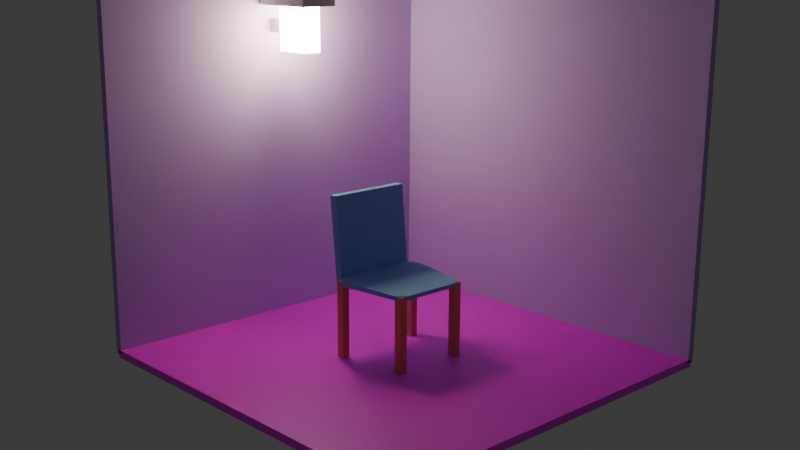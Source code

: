 # Source: untitled.blend  (saved by Blender 4.1.23; exported with 4.5.12 LTS)
import bpy
from mathutils import Matrix  # noqa: F401  (used for matrix-valued properties, if any)

bpy.ops.wm.read_factory_settings(use_empty=True)
scene = bpy.context.scene
scene.name = 'Scene'

# ---- collections
col_collection = bpy.data.collections.new('Collection'); scene.collection.children.link(col_collection)

# ---- images (referenced by path relative to the original .blend; pixels are not part of the script)
import os
ASSET_DIR = os.environ.get("B2B_ASSET_DIR", "")  # directory of the original .blend (textures are referenced by path, not embedded)
HERE = os.path.dirname(os.path.abspath(__file__))  # packed textures are extracted next to this script under _unpacked/

def load_image(name, relpath, width, height, colorspace="sRGB"):
    """Load a texture the original file referenced (path relative to the .blend, or extracted next to this script)."""
    p = next((c for c in (os.path.join(HERE, relpath), os.path.join(ASSET_DIR, relpath)) if relpath and os.path.exists(c)), "")
    if p:
        img = bpy.data.images.load(p, check_existing=True)
        img.name = name
    else:  # same state as the original file: an image datablock whose file is absent (Cycles renders it pink)
        img = bpy.data.images.new(name, width, height)
        img.source = "FILE"
        img.filepath = "//" + (relpath or name)
    img.colorspace_settings.name = colorspace
    return img
img_laminate_floor_03_diff_8k_png = load_image('laminate_floor_03_diff_8k.png', '', 1024, 1024, 'sRGB')

# ---- materials (node trees are filled in below, after node groups)
mat_material_002 = bpy.data.materials.new('Material.002')
mat_material_001 = bpy.data.materials.new('Material.001')
mat_material_003 = bpy.data.materials.new('Material.003')
mat_material_004 = bpy.data.materials.new('Material.004')
mat_material_005 = bpy.data.materials.new('Material.005')

# ---- material node trees
mat_material_002.use_nodes = True; mat_material_002.node_tree.nodes.clear()
_N = mat_material_002.node_tree.nodes; _L = mat_material_002.node_tree.links
n0 = _N.new('ShaderNodeBsdfPrincipled'); n0.name = 'Principled BSDF'; n0.location = (10, 300)
n1 = _N.new('ShaderNodeOutputMaterial'); n1.name = 'Material Output'; n1.location = (300, 300)
n2 = _N.new('ShaderNodeTexImage'); n2.name = 'Image Texture'; n2.location = (-520, 293)
n2.image = img_laminate_floor_03_diff_8k_png
n3 = _N.new('ShaderNodeMapping'); n3.name = 'Mapping'; n3.location = (-785, 315)
n4 = _N.new('ShaderNodeTexCoord'); n4.name = 'Texture Coordinate'; n4.location = (-984, 266)
_L.new(n0.outputs[0], n1.inputs[0])
_L.new(n2.outputs[0], n0.inputs[0])
_L.new(n3.outputs[0], n2.inputs[0])
_L.new(n4.outputs[2], n3.inputs[0])
n1.is_active_output = True
mat_material_001.use_nodes = True; mat_material_001.node_tree.nodes.clear()
_N = mat_material_001.node_tree.nodes; _L = mat_material_001.node_tree.links
n0 = _N.new('ShaderNodeBsdfPrincipled'); n0.name = 'Principled BSDF'; n0.location = (66, 296)
n0.subsurface_method = 'RANDOM_WALK_SKIN'
n0.inputs[0].default_value = (0.5735, 0.352, 0.8, 1.0)
n0.inputs[2].default_value = 1.0
n0.inputs[3].default_value = 1.0
n0.inputs[9].default_value = (0.0, 0.0, 100.0)
n0.inputs[10].default_value = 10.0
n0.inputs[11].default_value = 1.01
n0.inputs[13].default_value = 0.0
n0.inputs[20].default_value = 0.0
n0.inputs[21].default_value = 4.0
n0.inputs[24].default_value = 1.0
n0.inputs[25].default_value = 0.0
n1 = _N.new('ShaderNodeOutputMaterial'); n1.name = 'Material Output'; n1.location = (356, 296)
_L.new(n0.outputs[0], n1.inputs[0])
n1.is_active_output = True
mat_material_003.use_nodes = True; mat_material_003.node_tree.nodes.clear()
_N = mat_material_003.node_tree.nodes; _L = mat_material_003.node_tree.links
n0 = _N.new('ShaderNodeBsdfPrincipled'); n0.name = 'Principled BSDF'; n0.location = (10, 300)
n0.inputs[0].default_value = (0.7778, 0.8, 0.4632, 1.0)
n0.inputs[27].default_value = (0.9933, 1.0, 0.5684, 1.0)
n0.inputs[28].default_value = 50.2
n1 = _N.new('ShaderNodeOutputMaterial'); n1.name = 'Material Output'; n1.location = (300, 300)
_L.new(n0.outputs[0], n1.inputs[0])
n1.is_active_output = True
mat_material_004.use_nodes = True; mat_material_004.node_tree.nodes.clear()
_N = mat_material_004.node_tree.nodes; _L = mat_material_004.node_tree.links
n0 = _N.new('ShaderNodeBsdfPrincipled'); n0.name = 'Principled BSDF'; n0.location = (10, 300)
n0.inputs[0].default_value = (0.2463, 0.4284, 0.8002, 1.0)
n0.inputs[2].default_value = 1.0
n1 = _N.new('ShaderNodeOutputMaterial'); n1.name = 'Material Output'; n1.location = (300, 300)
_L.new(n0.outputs[0], n1.inputs[0])
n1.is_active_output = True
mat_material_005.use_nodes = True; mat_material_005.node_tree.nodes.clear()
_N = mat_material_005.node_tree.nodes; _L = mat_material_005.node_tree.links
n0 = _N.new('ShaderNodeBsdfPrincipled'); n0.name = 'Principled BSDF'; n0.location = (10, 300)
n0.inputs[0].default_value = (0.8004, 0.2591, 0.168, 1.0)
n1 = _N.new('ShaderNodeOutputMaterial'); n1.name = 'Material Output'; n1.location = (300, 300)
_L.new(n0.outputs[0], n1.inputs[0])
n1.is_active_output = True

# ---- world
world_world = bpy.data.worlds.new('World'); scene.world = world_world
world_world.use_nodes = True; world_world.node_tree.nodes.clear()
_N = world_world.node_tree.nodes; _L = world_world.node_tree.links
n0 = _N.new('ShaderNodeOutputWorld'); n0.name = 'World Output'; n0.location = (300, 300)
n1 = _N.new('ShaderNodeBackground'); n1.name = 'Background'; n1.location = (10, 300)
n1.inputs[0].default_value = (0.05088, 0.05088, 0.05088, 1.0)
_L.new(n1.outputs[0], n0.inputs[0])
n0.is_active_output = True
world_world.color = (0.05088, 0.05088, 0.05088)
world_world.use_sun_shadow = False
world_world.sun_shadow_jitter_overblur = 0.0

# ---- cameras
cam_camera = bpy.data.cameras.new('Camera')
cam_camera.clip_end = 100.0
cam_camera.ortho_scale = 7.314

# ---- meshes
me_cube = bpy.data.meshes.new('Cube')
me_cube.from_pydata([(1.0, 1.0, 1.0), (1.0, 1.0, -1.0), (1.0, -1.0, 1.0), (1.0, -1.0, -1.0), (-1.0, 1.0, 1.0), (-1.0, 1.0, -1.0), (-1.0, -1.0, 1.0), (-1.0, -1.0, -1.0)], [], [(0, 4, 6, 2), (3, 2, 6, 7), (7, 6, 4, 5), (5, 1, 3, 7), (1, 0, 2, 3), (5, 4, 0, 1)])
_uv = me_cube.uv_layers.new(name='UVMap')
_uv.uv.foreach_set('vector', [0.0007285, 0.001694, 0.9991, -0.002011, 0.9984, 0.9999, -0.0001976, 1.0, 0.375, 0.75, 0.625, 0.75, 0.625, 1.0, 0.375, 1.0, 0.375, 0.0, 0.625, 0.0, 0.625, 0.25, 0.375, 0.25, 0.125, 0.5, 0.375, 0.5, 0.375, 0.75, 0.125, 0.75, 0.375, 0.5, 0.625, 0.5, 0.625, 0.75, 0.375, 0.75, 0.375, 0.25, 0.625, 0.25, 0.625, 0.5, 0.375, 0.5])
me_cube.materials.append(mat_material_002)
me_cube.use_mirror_vertex_groups = False
me_cube.update()
me_cube_001 = bpy.data.meshes.new('Cube.001')
me_cube_001.from_pydata([(1.0, 1.0, 1.0), (1.0, 1.0, -1.0), (1.0, -1.0, 1.0), (1.0, -1.0, -1.0), (-1.0, 1.0, 1.0), (-1.0, 1.0, -1.0), (-1.0, -1.0, 1.0), (-1.0, -1.0, -1.0)], [], [(0, 4, 6, 2), (3, 2, 6, 7), (7, 6, 4, 5), (5, 1, 3, 7), (1, 0, 2, 3), (5, 4, 0, 1)])
_uv = me_cube_001.uv_layers.new(name='UVMap')
_uv.uv.foreach_set('vector', [0.625, 0.5, 0.875, 0.5, 0.875, 0.75, 0.625, 0.75, 0.375, 0.75, 0.625, 0.75, 0.625, 1.0, 0.375, 1.0, 0.375, 0.0, 0.625, 0.0, 0.625, 0.25, 0.375, 0.25, 0.125, 0.5, 0.375, 0.5, 0.375, 0.75, 0.125, 0.75, 0.375, 0.5, 0.625, 0.5, 0.625, 0.75, 0.375, 0.75, 0.375, 0.25, 0.625, 0.25, 0.625, 0.5, 0.375, 0.5])
me_cube_001.materials.append(mat_material_001)
me_cube_001.use_mirror_vertex_groups = False
me_cube_001.update()
me_cube_002 = bpy.data.meshes.new('Cube.002')
me_cube_002.from_pydata([(1.0, 1.0, 1.0), (1.0, 1.0, -1.0), (1.0, -1.0, 1.0), (1.0, -1.0, -1.0), (-1.0, 1.0, 1.0), (-1.0, 1.0, -1.0), (-1.0, -1.0, 1.0), (-1.0, -1.0, -1.0)], [], [(0, 4, 6, 2), (3, 2, 6, 7), (7, 6, 4, 5), (5, 1, 3, 7), (1, 0, 2, 3), (5, 4, 0, 1)])
_uv = me_cube_002.uv_layers.new(name='UVMap')
_uv.uv.foreach_set('vector', [0.625, 0.5, 0.875, 0.5, 0.875, 0.75, 0.625, 0.75, 0.375, 0.75, 0.625, 0.75, 0.625, 1.0, 0.375, 1.0, 0.375, 0.0, 0.625, 0.0, 0.625, 0.25, 0.375, 0.25, 0.125, 0.5, 0.375, 0.5, 0.375, 0.75, 0.125, 0.75, 0.375, 0.5, 0.625, 0.5, 0.625, 0.75, 0.375, 0.75, 0.375, 0.25, 0.625, 0.25, 0.625, 0.5, 0.375, 0.5])
me_cube_002.materials.append(mat_material_001)
me_cube_002.use_mirror_vertex_groups = False
me_cube_002.update()
me_cube_003 = bpy.data.meshes.new('Cube.003')
me_cube_003.from_pydata([(-1.0, -1.0, -1.0), (-1.0, -1.0, 1.0), (-1.0, 1.0, -1.0), (-1.0, 1.0, 1.0), (1.0, -1.0, -1.0), (1.0, -1.0, 1.0), (1.0, 1.0, -1.0), (1.0, 1.0, 1.0)], [], [(0, 1, 3, 2), (2, 3, 7, 6), (6, 7, 5, 4), (4, 5, 1, 0), (2, 6, 4, 0), (7, 3, 1, 5)])
_uv = me_cube_003.uv_layers.new(name='UVMap')
_uv.uv.foreach_set('vector', [0.375, 0.0, 0.625, 0.0, 0.625, 0.25, 0.375, 0.25, 0.375, 0.25, 0.625, 0.25, 0.625, 0.5, 0.375, 0.5, 0.375, 0.5, 0.625, 0.5, 0.625, 0.75, 0.375, 0.75, 0.375, 0.75, 0.625, 0.75, 0.625, 1.0, 0.375, 1.0, 0.125, 0.5, 0.375, 0.5, 0.375, 0.75, 0.125, 0.75, 0.625, 0.5, 0.875, 0.5, 0.875, 0.75, 0.625, 0.75])
me_cube_003.update()
me_cube_004 = bpy.data.meshes.new('Cube.004')
me_cube_004.from_pydata([(-1.0, -1.0, -1.0), (-1.0, -1.0, 1.0), (-1.0, 1.0, -1.0), (-1.0, 1.0, 1.0), (1.0, -1.0, -1.0), (1.0, -1.0, 1.0), (1.0, 1.0, -1.0), (1.0, 1.0, 1.0)], [], [(0, 1, 3, 2), (2, 3, 7, 6), (6, 7, 5, 4), (4, 5, 1, 0), (2, 6, 4, 0), (7, 3, 1, 5)])
_uv = me_cube_004.uv_layers.new(name='UVMap')
_uv.uv.foreach_set('vector', [0.375, 0.0, 0.625, 0.0, 0.625, 0.25, 0.375, 0.25, 0.375, 0.25, 0.625, 0.25, 0.625, 0.5, 0.375, 0.5, 0.375, 0.5, 0.625, 0.5, 0.625, 0.75, 0.375, 0.75, 0.375, 0.75, 0.625, 0.75, 0.625, 1.0, 0.375, 1.0, 0.125, 0.5, 0.375, 0.5, 0.375, 0.75, 0.125, 0.75, 0.625, 0.5, 0.875, 0.5, 0.875, 0.75, 0.625, 0.75])
me_cube_004.materials.append(mat_material_003)
me_cube_004.update()
me_cube_005 = bpy.data.meshes.new('Cube.005')
me_cube_005.from_pydata([(-1.0, -1.0, -1.0), (-1.0, -1.0, 1.0), (-1.0, 1.0, -1.0), (-1.0, 1.0, 1.0), (1.0, -1.0, -1.0), (1.0, -1.0, 1.0), (1.0, 1.0, -1.0), (1.0, 1.0, 1.0)], [], [(0, 1, 3, 2), (2, 3, 7, 6), (6, 7, 5, 4), (4, 5, 1, 0), (2, 6, 4, 0), (7, 3, 1, 5)])
_uv = me_cube_005.uv_layers.new(name='UVMap')
_uv.uv.foreach_set('vector', [0.375, 0.0, 0.625, 0.0, 0.625, 0.25, 0.375, 0.25, 0.375, 0.25, 0.625, 0.25, 0.625, 0.5, 0.375, 0.5, 0.375, 0.5, 0.625, 0.5, 0.625, 0.75, 0.375, 0.75, 0.375, 0.75, 0.625, 0.75, 0.625, 1.0, 0.375, 1.0, 0.125, 0.5, 0.375, 0.5, 0.375, 0.75, 0.125, 0.75, 0.625, 0.5, 0.875, 0.5, 0.875, 0.75, 0.625, 0.75])
me_cube_005.update()
me_cube_006 = bpy.data.meshes.new('Cube.006')
me_cube_006.from_pydata([(1.0, -0.8, -1.698), (0.8022, -1.03, -1.727), (0.9316, -0.8795, -1.708), (0.8707, -0.9502, -1.717), (0.8022, -1.03, 0.3319), (1.0, -0.8, 0.3022), (0.8707, -0.9502, 0.3216), (0.9316, -0.8795, 0.3125), (0.8022, 1.03, -1.727), (1.0, 0.8, -1.698), (0.8707, 0.9502, -1.717), (0.9316, 0.8795, -1.708), (1.0, 0.8, 0.3022), (0.8022, 1.03, 0.3319), (0.9316, 0.8795, 0.3125), (0.8707, 0.9502, 0.3216), (-1.0, 1.1, -1.3), (-0.8022, 1.27, -1.27), (-0.9316, 1.159, -1.29), (-0.8707, 1.211, -1.281), (-0.8022, 1.27, 1.27), (-1.0, 1.1, 1.3), (-0.8707, 1.211, 1.281), (-0.9316, 1.159, 1.29), (-0.8022, -1.27, -1.27), (-1.0, -1.1, -1.3), (-0.8707, -1.211, -1.281), (-0.9316, -1.159, -1.29), (-1.0, -1.1, 1.3), (-0.8022, -1.27, 1.27), (-0.9316, -1.159, 1.29), (-0.8707, -1.211, 1.281), (-1.02, 1.1, -1.3), (-1.02, 1.1, 1.3), (-1.02, -1.1, 1.3), (-1.02, -1.1, -1.3), (-1.22, 1.1, -1.3), (-1.22, 1.1, 1.3), (-1.22, -1.1, 1.3), (-1.22, -1.1, -1.3), (-1.22, -1.1, 41.3), (-1.22, 1.1, 41.3), (-1.42, -1.1, 41.3), (-1.42, 1.1, 41.3)], [], [(17, 20, 13, 8), (9, 12, 5, 0), (16, 18, 19, 17, 8, 10, 11, 9, 0, 2, 3, 1, 24, 26, 27, 25), (4, 1, 3, 6), (6, 3, 2, 7), (7, 2, 0, 5), (12, 9, 11, 14), (14, 11, 10, 15), (15, 10, 8, 13), (1, 4, 29, 24), (20, 17, 19, 22), (22, 19, 18, 23), (23, 18, 16, 21), (12, 14, 15, 13, 20, 22, 23, 21, 28, 30, 31, 29, 4, 6, 7, 5), (24, 29, 31, 26), (26, 31, 30, 27), (27, 30, 28, 25), (28, 21, 33, 34), (35, 34, 38, 39), (25, 28, 34, 35), (16, 25, 35, 32), (21, 16, 32, 33), (39, 38, 37, 36), (32, 35, 39, 36), (33, 32, 36, 37), (38, 34, 40, 42), (40, 41, 43, 42), (33, 37, 43, 41), (37, 38, 42, 43), (34, 33, 41, 40)])
_uv = me_cube_006.uv_layers.new(name='UVMap')
_uv.uv.foreach_set('vector', [0.375, 0.2747, 0.625, 0.2747, 0.625, 0.4753, 0.375, 0.4753, 0.375, 0.525, 0.625, 0.525, 0.625, 0.725, 0.375, 0.725, 0.125, 0.5192, 0.1336, 0.513, 0.1412, 0.507, 0.1497, 0.5, 0.3503, 0.5, 0.3588, 0.508, 0.3664, 0.5157, 0.375, 0.525, 0.375, 0.725, 0.3664, 0.7343, 0.3588, 0.742, 0.3503, 0.75, 0.1497, 0.75, 0.1412, 0.743, 0.1336, 0.737, 0.125, 0.7308, 0.625, 0.7747, 0.375, 0.7747, 0.3748, 0.7649, 0.6252, 0.7649, 0.6252, 0.7649, 0.3748, 0.7649, 0.3737, 0.7349, 0.6263, 0.7349, 0.6263, 0.7349, 0.3737, 0.7349, 0.375, 0.725, 0.625, 0.725, 0.625, 0.525, 0.375, 0.525, 0.3737, 0.5151, 0.6263, 0.5151, 0.6263, 0.5151, 0.3737, 0.5151, 0.3748, 0.4851, 0.6252, 0.4851, 0.6252, 0.4851, 0.3748, 0.4851, 0.375, 0.4753, 0.625, 0.4753, 0.375, 0.7747, 0.625, 0.7747, 0.625, 0.9753, 0.375, 0.9753, 0.625, 0.2747, 0.375, 0.2747, 0.3748, 0.2674, 0.6252, 0.2674, 0.6252, 0.2674, 0.3748, 0.2674, 0.376, 0.2364, 0.624, 0.2364, 0.624, 0.2364, 0.376, 0.2364, 0.375, 0.2308, 0.625, 0.2308, 0.625, 0.525, 0.6336, 0.5157, 0.6412, 0.508, 0.6497, 0.5, 0.8503, 0.5, 0.8588, 0.507, 0.8664, 0.513, 0.875, 0.5192, 0.875, 0.7308, 0.8664, 0.737, 0.8588, 0.743, 0.8503, 0.75, 0.6497, 0.75, 0.6412, 0.742, 0.6336, 0.7343, 0.625, 0.725, 0.375, 0.9753, 0.625, 0.9753, 0.6231, 1.0, 0.3769, 1.0, 0.3769, 0.0, 0.6231, 0.0, 0.624, 0.01356, 0.376, 0.01356, 0.376, 0.01356, 0.624, 0.01356, 0.625, 0.01923, 0.375, 0.01923, 0.875, 0.7308, 0.875, 0.5192, 0.875, 0.5192, 0.875, 0.7308, 0.375, 0.01923, 0.625, 0.01923, 0.625, 0.01923, 0.375, 0.01923, 0.375, 0.01923, 0.625, 0.01923, 0.625, 0.01923, 0.375, 0.01923, 0.125, 0.5192, 0.125, 0.7308, 0.125, 0.7308, 0.125, 0.5192, 0.625, 0.2308, 0.375, 0.2308, 0.375, 0.2308, 0.625, 0.2308, 0.375, 0.01923, 0.625, 0.01923, 0.625, 0.2308, 0.375, 0.2308, 0.125, 0.5192, 0.125, 0.7308, 0.125, 0.7308, 0.125, 0.5192, 0.625, 0.2308, 0.375, 0.2308, 0.375, 0.2308, 0.625, 0.2308, 0.625, 0.01923, 0.625, 0.01923, 0.625, 0.01923, 0.625, 0.01923, 0.875, 0.7308, 0.875, 0.5192, 0.875, 0.5192, 0.875, 0.7308, 0.625, 0.2308, 0.625, 0.2308, 0.625, 0.2308, 0.625, 0.2308, 0.625, 0.2308, 0.625, 0.01923, 0.625, 0.01923, 0.625, 0.2308, 0.875, 0.7308, 0.875, 0.5192, 0.875, 0.5192, 0.875, 0.7308])
me_cube_006.materials.append(mat_material_004)
me_cube_006.update()
me_cube_007 = bpy.data.meshes.new('Cube.007')
me_cube_007.from_pydata([(-1.0, -1.0, -1.0), (-1.0, -1.0, 1.0), (-1.0, 1.0, -1.0), (-1.0, 1.0, 1.0), (1.0, -1.0, -1.0), (1.0, -1.0, 1.0), (1.0, 1.0, -1.0), (1.0, 1.0, 1.0)], [], [(0, 1, 3, 2), (2, 3, 7, 6), (6, 7, 5, 4), (4, 5, 1, 0), (2, 6, 4, 0), (7, 3, 1, 5)])
_uv = me_cube_007.uv_layers.new(name='UVMap')
_uv.uv.foreach_set('vector', [0.375, 0.0, 0.625, 0.0, 0.625, 0.25, 0.375, 0.25, 0.375, 0.25, 0.625, 0.25, 0.625, 0.5, 0.375, 0.5, 0.375, 0.5, 0.625, 0.5, 0.625, 0.75, 0.375, 0.75, 0.375, 0.75, 0.625, 0.75, 0.625, 1.0, 0.375, 1.0, 0.125, 0.5, 0.375, 0.5, 0.375, 0.75, 0.125, 0.75, 0.625, 0.5, 0.875, 0.5, 0.875, 0.75, 0.625, 0.75])
me_cube_007.materials.append(mat_material_005)
me_cube_007.update()
me_cube_008 = bpy.data.meshes.new('Cube.008')
me_cube_008.from_pydata([(-1.0, -1.0, -1.0), (-1.0, -1.0, 1.0), (-1.0, 1.0, -1.0), (-1.0, 1.0, 1.0), (1.0, -1.0, -1.0), (1.0, -1.0, 1.0), (1.0, 1.0, -1.0), (1.0, 1.0, 1.0)], [], [(0, 1, 3, 2), (2, 3, 7, 6), (6, 7, 5, 4), (4, 5, 1, 0), (2, 6, 4, 0), (7, 3, 1, 5)])
_uv = me_cube_008.uv_layers.new(name='UVMap')
_uv.uv.foreach_set('vector', [0.375, 0.0, 0.625, 0.0, 0.625, 0.25, 0.375, 0.25, 0.375, 0.25, 0.625, 0.25, 0.625, 0.5, 0.375, 0.5, 0.375, 0.5, 0.625, 0.5, 0.625, 0.75, 0.375, 0.75, 0.375, 0.75, 0.625, 0.75, 0.625, 1.0, 0.375, 1.0, 0.125, 0.5, 0.375, 0.5, 0.375, 0.75, 0.125, 0.75, 0.625, 0.5, 0.875, 0.5, 0.875, 0.75, 0.625, 0.75])
me_cube_008.materials.append(mat_material_005)
me_cube_008.update()
me_cube_009 = bpy.data.meshes.new('Cube.009')
me_cube_009.from_pydata([(-1.0, -1.0, -1.0), (-1.0, -1.0, 1.0), (-1.0, 1.0, -1.0), (-1.0, 1.0, 1.0), (1.0, -1.0, -1.0), (1.0, -1.0, 1.0), (1.0, 1.0, -1.0), (1.0, 1.0, 1.0)], [], [(0, 1, 3, 2), (2, 3, 7, 6), (6, 7, 5, 4), (4, 5, 1, 0), (2, 6, 4, 0), (7, 3, 1, 5)])
_uv = me_cube_009.uv_layers.new(name='UVMap')
_uv.uv.foreach_set('vector', [0.375, 0.0, 0.625, 0.0, 0.625, 0.25, 0.375, 0.25, 0.375, 0.25, 0.625, 0.25, 0.625, 0.5, 0.375, 0.5, 0.375, 0.5, 0.625, 0.5, 0.625, 0.75, 0.375, 0.75, 0.375, 0.75, 0.625, 0.75, 0.625, 1.0, 0.375, 1.0, 0.125, 0.5, 0.375, 0.5, 0.375, 0.75, 0.125, 0.75, 0.625, 0.5, 0.875, 0.5, 0.875, 0.75, 0.625, 0.75])
me_cube_009.materials.append(mat_material_005)
me_cube_009.update()
me_cube_010 = bpy.data.meshes.new('Cube.010')
me_cube_010.from_pydata([(-1.0, -1.0, -1.0), (-1.0, -1.0, 1.0), (-1.0, 1.0, -1.0), (-1.0, 1.0, 1.0), (1.0, -1.0, -1.0), (1.0, -1.0, 1.0), (1.0, 1.0, -1.0), (1.0, 1.0, 1.0)], [], [(0, 1, 3, 2), (2, 3, 7, 6), (6, 7, 5, 4), (4, 5, 1, 0), (2, 6, 4, 0), (7, 3, 1, 5)])
_uv = me_cube_010.uv_layers.new(name='UVMap')
_uv.uv.foreach_set('vector', [0.375, 0.0, 0.625, 0.0, 0.625, 0.25, 0.375, 0.25, 0.375, 0.25, 0.625, 0.25, 0.625, 0.5, 0.375, 0.5, 0.375, 0.5, 0.625, 0.5, 0.625, 0.75, 0.375, 0.75, 0.375, 0.75, 0.625, 0.75, 0.625, 1.0, 0.375, 1.0, 0.125, 0.5, 0.375, 0.5, 0.375, 0.75, 0.125, 0.75, 0.625, 0.5, 0.875, 0.5, 0.875, 0.75, 0.625, 0.75])
me_cube_010.materials.append(mat_material_005)
me_cube_010.update()

# ---- objects
ob_cube = bpy.data.objects.new('Cube', me_cube)
ob_camera = bpy.data.objects.new('Camera', cam_camera)
ob_cube_001 = bpy.data.objects.new('Cube.001', me_cube_001)
ob_cube_002 = bpy.data.objects.new('Cube.002', me_cube_002)
ob_cube_003 = bpy.data.objects.new('Cube.003', me_cube_003)
ob_cube_004 = bpy.data.objects.new('Cube.004', me_cube_004)
ob_cube_005 = bpy.data.objects.new('Cube.005', me_cube_005)
ob_cube_006 = bpy.data.objects.new('Cube.006', me_cube_006)
ob_cube_007 = bpy.data.objects.new('Cube.007', me_cube_007)
ob_cube_008 = bpy.data.objects.new('Cube.008', me_cube_008)
ob_cube_009 = bpy.data.objects.new('Cube.009', me_cube_009)
ob_cube_010 = bpy.data.objects.new('Cube.010', me_cube_010)

# ---- transforms, parenting, visibility, modifiers, constraints
ob_cube.location = (0.0, 0.0, 0.0)
ob_cube.scale = (2.5, 2.5, 0.05)
ob_cube.lock_rotations_4d = False
ob_cube.empty_display_type = 'ARROWS'
ob_cube.lineart.crease_threshold = 0.0
ob_camera.location = (9.359, -8.926, 4.958)
ob_camera.rotation_euler = (1.324, -0.006293, 0.8142)
ob_camera.lock_rotations_4d = False
ob_camera.empty_display_type = 'ARROWS'
ob_camera.color = (0.0, 0.0, 0.0, 0.0)
ob_camera.display_type = 'WIRE'
ob_camera.lineart.crease_threshold = 0.0
ob_cube_001.location = (0.0, 2.5, 2.5)
ob_cube_001.rotation_euler = (1.571, -0.0, 0.0)
ob_cube_001.scale = (2.5, 2.5, 0.05)
ob_cube_001.lock_rotations_4d = False
ob_cube_001.empty_display_type = 'ARROWS'
ob_cube_001.lineart.crease_threshold = 0.0
ob_cube_002.location = (-2.5, 0.0, 2.5)
ob_cube_002.rotation_euler = (-0.0, 1.571, 0.0)
ob_cube_002.scale = (2.5, 2.5, 0.05)
ob_cube_002.lock_rotations_4d = False
ob_cube_002.empty_display_type = 'ARROWS'
ob_cube_002.lineart.crease_threshold = 0.0
ob_cube_003.location = (-2.293, 0.0, 3.94)
ob_cube_003.scale = (-0.4633, -0.08866, -0.08866)
ob_cube_004.location = (-1.948, 0.0, 3.96)
ob_cube_004.scale = (-0.2509, -0.1232, -0.3355)
ob_cube_005.location = (-2.015, 0.0, 4.296)
ob_cube_005.scale = (-0.4633, 0.2555, -0.08866)
ob_cube_006.location = (0.0, 0.0, 1.0)
ob_cube_006.scale = (0.5, 0.5, 0.025)
ob_cube_007.location = (-0.4494, -0.5784, 0.5222)
ob_cube_007.scale = (0.05, 0.05, 0.5)
ob_cube_008.location = (-0.4494, 0.577, 0.5222)
ob_cube_008.scale = (0.05, 0.05, 0.5)
ob_cube_009.location = (0.4353, -0.4523, 0.495)
ob_cube_009.scale = (0.05, 0.05, 0.5)
ob_cube_010.location = (0.4353, 0.4518, 0.495)
ob_cube_010.scale = (0.05, 0.05, 0.5)

# ---- collection membership
col_collection.objects.link(ob_cube)
col_collection.objects.link(ob_camera)
col_collection.objects.link(ob_cube_001)
col_collection.objects.link(ob_cube_002)
col_collection.objects.link(ob_cube_003)
col_collection.objects.link(ob_cube_004)
col_collection.objects.link(ob_cube_005)
col_collection.objects.link(ob_cube_006)
col_collection.objects.link(ob_cube_007)
col_collection.objects.link(ob_cube_008)
col_collection.objects.link(ob_cube_009)
col_collection.objects.link(ob_cube_010)

# ---- scene / render settings (as saved in the file)
scene.camera = ob_camera
scene.frame_start = 1; scene.frame_end = 250; scene.frame_set(1)
scene.render.engine = 'CYCLES'
scene.cycles.sampling_pattern = 'TABULATED_SOBOL'
scene.eevee.ray_tracing_options.trace_max_roughness = 0.0
bpy.context.view_layer.update()

